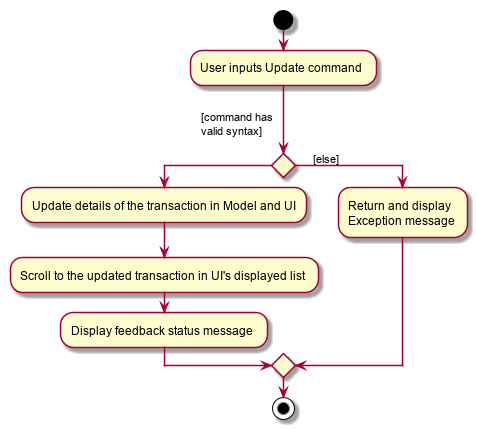

The diagram above was rendered by PlantUML. Its source (embedded in the PNG):
@startuml
start
:User inputs Update command;


if () then (
[command has
valid syntax]

)
    :Update details of the transaction in Model and UI;
    :Scroll to the updated transaction in UI's displayed list;
    :Display feedback status message;
else(      [else])
    :Return and display
    Exception message;
endif
stop
@enduml